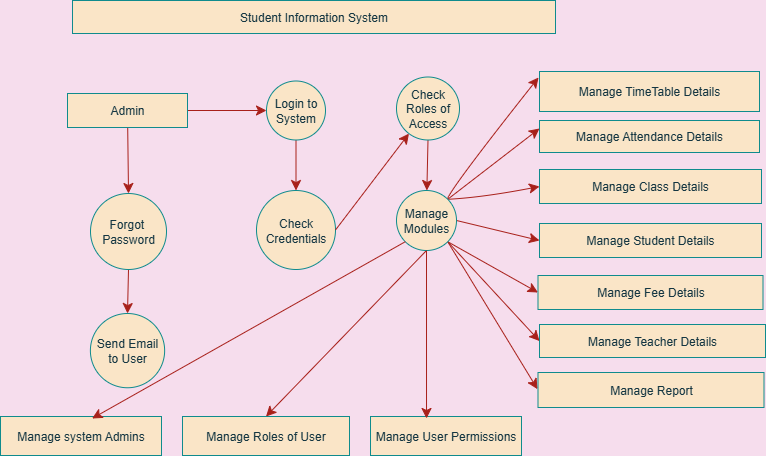

The diagram above was exported from draw.io. Its source (the exported page's mxGraphModel, read from the mxfile embedded in the PNG):
<mxGraphModel dx="1048" dy="1025" grid="0" gridSize="10" guides="1" tooltips="1" connect="1" arrows="1" fold="1" page="0" pageScale="1" pageWidth="850" pageHeight="1100" background="#F6DDED" math="0" shadow="0">
  <root>
    <mxCell id="0" />
    <mxCell id="1" parent="0" />
    <mxCell id="5-3ML0w1z2UQA4QTYAU6-1" value="Student Information System" style="rounded=0;whiteSpace=wrap;html=1;labelBackgroundColor=none;fillColor=#FAE5C7;strokeColor=#0F8B8D;fontColor=#143642;" vertex="1" parent="1">
      <mxGeometry x="324" y="-229" width="483" height="33" as="geometry" />
    </mxCell>
    <mxCell id="5-3ML0w1z2UQA4QTYAU6-16" value="" style="edgeStyle=none;curved=1;rounded=0;orthogonalLoop=1;jettySize=auto;html=1;fontSize=12;startSize=8;endSize=8;labelBackgroundColor=none;strokeColor=#A8201A;fontColor=default;" edge="1" parent="1" source="5-3ML0w1z2UQA4QTYAU6-12" target="5-3ML0w1z2UQA4QTYAU6-17">
      <mxGeometry relative="1" as="geometry">
        <mxPoint x="379" y="-49" as="targetPoint" />
      </mxGeometry>
    </mxCell>
    <mxCell id="5-3ML0w1z2UQA4QTYAU6-24" value="" style="edgeStyle=none;curved=1;rounded=0;orthogonalLoop=1;jettySize=auto;html=1;fontSize=12;startSize=8;endSize=8;labelBackgroundColor=none;strokeColor=#A8201A;fontColor=default;" edge="1" parent="1" source="5-3ML0w1z2UQA4QTYAU6-12" target="5-3ML0w1z2UQA4QTYAU6-25">
      <mxGeometry relative="1" as="geometry">
        <mxPoint x="528" y="-119" as="targetPoint" />
      </mxGeometry>
    </mxCell>
    <mxCell id="5-3ML0w1z2UQA4QTYAU6-12" value="Admin" style="rounded=0;whiteSpace=wrap;html=1;labelBackgroundColor=none;fillColor=#FAE5C7;strokeColor=#0F8B8D;fontColor=#143642;" vertex="1" parent="1">
      <mxGeometry x="319" y="-136" width="120" height="34" as="geometry" />
    </mxCell>
    <mxCell id="5-3ML0w1z2UQA4QTYAU6-19" value="" style="edgeStyle=none;curved=1;rounded=0;orthogonalLoop=1;jettySize=auto;html=1;fontSize=12;startSize=8;endSize=8;labelBackgroundColor=none;strokeColor=#A8201A;fontColor=default;" edge="1" parent="1" source="5-3ML0w1z2UQA4QTYAU6-17" target="5-3ML0w1z2UQA4QTYAU6-20">
      <mxGeometry relative="1" as="geometry">
        <mxPoint x="379" y="51" as="targetPoint" />
        <Array as="points" />
      </mxGeometry>
    </mxCell>
    <mxCell id="5-3ML0w1z2UQA4QTYAU6-17" value="Forgot&amp;nbsp;&lt;div&gt;Password&lt;/div&gt;" style="ellipse;whiteSpace=wrap;html=1;aspect=fixed;labelBackgroundColor=none;fillColor=#FAE5C7;strokeColor=#0F8B8D;fontColor=#143642;rounded=0;" vertex="1" parent="1">
      <mxGeometry x="342" y="-36" width="76" height="76" as="geometry" />
    </mxCell>
    <mxCell id="5-3ML0w1z2UQA4QTYAU6-20" value="Send Email to User" style="ellipse;whiteSpace=wrap;html=1;aspect=fixed;labelBackgroundColor=none;fillColor=#FAE5C7;strokeColor=#0F8B8D;fontColor=#143642;rounded=0;" vertex="1" parent="1">
      <mxGeometry x="341.88" y="84" width="74.25" height="74.25" as="geometry" />
    </mxCell>
    <mxCell id="5-3ML0w1z2UQA4QTYAU6-27" value="" style="edgeStyle=none;curved=1;rounded=0;orthogonalLoop=1;jettySize=auto;html=1;fontSize=12;startSize=8;endSize=8;labelBackgroundColor=none;strokeColor=#A8201A;fontColor=default;" edge="1" parent="1" source="5-3ML0w1z2UQA4QTYAU6-25" target="5-3ML0w1z2UQA4QTYAU6-28">
      <mxGeometry relative="1" as="geometry">
        <mxPoint x="547.5" y="-46" as="targetPoint" />
      </mxGeometry>
    </mxCell>
    <mxCell id="5-3ML0w1z2UQA4QTYAU6-25" value="Login to System" style="ellipse;whiteSpace=wrap;html=1;aspect=fixed;labelBackgroundColor=none;fillColor=#FAE5C7;strokeColor=#0F8B8D;fontColor=#143642;rounded=0;" vertex="1" parent="1">
      <mxGeometry x="518" y="-148.5" width="59" height="59" as="geometry" />
    </mxCell>
    <mxCell id="5-3ML0w1z2UQA4QTYAU6-28" value="Check Credentials" style="ellipse;whiteSpace=wrap;html=1;aspect=fixed;labelBackgroundColor=none;fillColor=#FAE5C7;strokeColor=#0F8B8D;fontColor=#143642;rounded=0;" vertex="1" parent="1">
      <mxGeometry x="508" y="-39" width="79" height="79" as="geometry" />
    </mxCell>
    <mxCell id="5-3ML0w1z2UQA4QTYAU6-34" value="" style="endArrow=classic;html=1;rounded=0;fontSize=12;startSize=8;endSize=8;curved=1;exitX=1;exitY=0.5;exitDx=0;exitDy=0;labelBackgroundColor=none;strokeColor=#A8201A;fontColor=default;" edge="1" parent="1" source="5-3ML0w1z2UQA4QTYAU6-28" target="5-3ML0w1z2UQA4QTYAU6-35">
      <mxGeometry width="50" height="50" relative="1" as="geometry">
        <mxPoint x="576" y="61" as="sourcePoint" />
        <mxPoint x="668" y="-107" as="targetPoint" />
      </mxGeometry>
    </mxCell>
    <mxCell id="5-3ML0w1z2UQA4QTYAU6-37" value="" style="edgeStyle=none;curved=1;rounded=0;orthogonalLoop=1;jettySize=auto;html=1;fontSize=12;startSize=8;endSize=8;labelBackgroundColor=none;strokeColor=#A8201A;fontColor=default;" edge="1" parent="1" source="5-3ML0w1z2UQA4QTYAU6-35" target="5-3ML0w1z2UQA4QTYAU6-38">
      <mxGeometry relative="1" as="geometry">
        <mxPoint x="679.5" y="62" as="targetPoint" />
      </mxGeometry>
    </mxCell>
    <mxCell id="5-3ML0w1z2UQA4QTYAU6-35" value="Check&lt;div&gt;Roles of&lt;/div&gt;&lt;div&gt;Access&lt;/div&gt;" style="ellipse;whiteSpace=wrap;html=1;aspect=fixed;labelBackgroundColor=none;fillColor=#FAE5C7;strokeColor=#0F8B8D;fontColor=#143642;rounded=0;" vertex="1" parent="1">
      <mxGeometry x="648" y="-152.5" width="63" height="63" as="geometry" />
    </mxCell>
    <mxCell id="5-3ML0w1z2UQA4QTYAU6-53" style="edgeStyle=none;curved=1;rounded=0;orthogonalLoop=1;jettySize=auto;html=1;exitX=0.5;exitY=1;exitDx=0;exitDy=0;entryX=0.5;entryY=0;entryDx=0;entryDy=0;fontSize=12;startSize=8;endSize=8;labelBackgroundColor=none;strokeColor=#A8201A;fontColor=default;" edge="1" parent="1" source="5-3ML0w1z2UQA4QTYAU6-38" target="5-3ML0w1z2UQA4QTYAU6-50">
      <mxGeometry relative="1" as="geometry" />
    </mxCell>
    <mxCell id="5-3ML0w1z2UQA4QTYAU6-55" style="edgeStyle=none;curved=1;rounded=0;orthogonalLoop=1;jettySize=auto;html=1;exitX=1;exitY=0;exitDx=0;exitDy=0;fontSize=12;startSize=8;endSize=8;labelBackgroundColor=none;strokeColor=#A8201A;fontColor=default;" edge="1" parent="1" source="5-3ML0w1z2UQA4QTYAU6-38">
      <mxGeometry relative="1" as="geometry">
        <mxPoint x="790" y="-152" as="targetPoint" />
        <Array as="points">
          <mxPoint x="699" y="-37" />
        </Array>
      </mxGeometry>
    </mxCell>
    <mxCell id="5-3ML0w1z2UQA4QTYAU6-56" style="edgeStyle=none;curved=1;rounded=0;orthogonalLoop=1;jettySize=auto;html=1;exitX=1;exitY=0;exitDx=0;exitDy=0;entryX=0;entryY=0.25;entryDx=0;entryDy=0;fontSize=12;startSize=8;endSize=8;labelBackgroundColor=none;strokeColor=#A8201A;fontColor=default;" edge="1" parent="1" source="5-3ML0w1z2UQA4QTYAU6-38" target="5-3ML0w1z2UQA4QTYAU6-40">
      <mxGeometry relative="1" as="geometry" />
    </mxCell>
    <mxCell id="5-3ML0w1z2UQA4QTYAU6-57" style="edgeStyle=none;curved=1;rounded=0;orthogonalLoop=1;jettySize=auto;html=1;exitX=1;exitY=0;exitDx=0;exitDy=0;entryX=0;entryY=0.5;entryDx=0;entryDy=0;fontSize=12;startSize=8;endSize=8;labelBackgroundColor=none;strokeColor=#A8201A;fontColor=default;" edge="1" parent="1" source="5-3ML0w1z2UQA4QTYAU6-38" target="5-3ML0w1z2UQA4QTYAU6-43">
      <mxGeometry relative="1" as="geometry">
        <Array as="points">
          <mxPoint x="734" y="-32" />
        </Array>
      </mxGeometry>
    </mxCell>
    <mxCell id="5-3ML0w1z2UQA4QTYAU6-58" style="edgeStyle=none;curved=1;rounded=0;orthogonalLoop=1;jettySize=auto;html=1;exitX=1;exitY=0.5;exitDx=0;exitDy=0;entryX=0;entryY=0.5;entryDx=0;entryDy=0;fontSize=12;startSize=8;endSize=8;labelBackgroundColor=none;strokeColor=#A8201A;fontColor=default;" edge="1" parent="1" source="5-3ML0w1z2UQA4QTYAU6-38" target="5-3ML0w1z2UQA4QTYAU6-44">
      <mxGeometry relative="1" as="geometry" />
    </mxCell>
    <mxCell id="5-3ML0w1z2UQA4QTYAU6-59" style="edgeStyle=none;curved=1;rounded=0;orthogonalLoop=1;jettySize=auto;html=1;exitX=1;exitY=1;exitDx=0;exitDy=0;entryX=0;entryY=0.5;entryDx=0;entryDy=0;fontSize=12;startSize=8;endSize=8;labelBackgroundColor=none;strokeColor=#A8201A;fontColor=default;" edge="1" parent="1" source="5-3ML0w1z2UQA4QTYAU6-38" target="5-3ML0w1z2UQA4QTYAU6-45">
      <mxGeometry relative="1" as="geometry" />
    </mxCell>
    <mxCell id="5-3ML0w1z2UQA4QTYAU6-60" style="edgeStyle=none;curved=1;rounded=0;orthogonalLoop=1;jettySize=auto;html=1;exitX=1;exitY=1;exitDx=0;exitDy=0;entryX=0;entryY=0.5;entryDx=0;entryDy=0;fontSize=12;startSize=8;endSize=8;labelBackgroundColor=none;strokeColor=#A8201A;fontColor=default;" edge="1" parent="1" source="5-3ML0w1z2UQA4QTYAU6-38" target="5-3ML0w1z2UQA4QTYAU6-46">
      <mxGeometry relative="1" as="geometry" />
    </mxCell>
    <mxCell id="5-3ML0w1z2UQA4QTYAU6-61" style="edgeStyle=none;curved=1;rounded=0;orthogonalLoop=1;jettySize=auto;html=1;exitX=1;exitY=1;exitDx=0;exitDy=0;fontSize=12;startSize=8;endSize=8;labelBackgroundColor=none;strokeColor=#A8201A;fontColor=default;" edge="1" parent="1" source="5-3ML0w1z2UQA4QTYAU6-38">
      <mxGeometry relative="1" as="geometry">
        <mxPoint x="789.0000610351562" y="159.66668701171875" as="targetPoint" />
      </mxGeometry>
    </mxCell>
    <mxCell id="5-3ML0w1z2UQA4QTYAU6-38" value="&lt;div&gt;&lt;br&gt;&lt;/div&gt;Manage&lt;div&gt;Modules&lt;br&gt;&lt;div&gt;&lt;br&gt;&lt;/div&gt;&lt;/div&gt;" style="ellipse;whiteSpace=wrap;html=1;aspect=fixed;labelBackgroundColor=none;fillColor=#FAE5C7;strokeColor=#0F8B8D;fontColor=#143642;rounded=0;" vertex="1" parent="1">
      <mxGeometry x="648" y="-39" width="60" height="60" as="geometry" />
    </mxCell>
    <mxCell id="5-3ML0w1z2UQA4QTYAU6-40" value="Manage Attendance Details" style="rounded=0;whiteSpace=wrap;html=1;labelBackgroundColor=none;fillColor=#FAE5C7;strokeColor=#0F8B8D;fontColor=#143642;" vertex="1" parent="1">
      <mxGeometry x="791" y="-109" width="220" height="32" as="geometry" />
    </mxCell>
    <mxCell id="5-3ML0w1z2UQA4QTYAU6-43" value="Manage Class Details" style="rounded=0;whiteSpace=wrap;html=1;labelBackgroundColor=none;fillColor=#FAE5C7;strokeColor=#0F8B8D;fontColor=#143642;" vertex="1" parent="1">
      <mxGeometry x="791" y="-60" width="222" height="34" as="geometry" />
    </mxCell>
    <mxCell id="5-3ML0w1z2UQA4QTYAU6-44" value="Manage Student Details" style="rounded=0;whiteSpace=wrap;html=1;labelBackgroundColor=none;fillColor=#FAE5C7;strokeColor=#0F8B8D;fontColor=#143642;" vertex="1" parent="1">
      <mxGeometry x="791" y="-6" width="222" height="34" as="geometry" />
    </mxCell>
    <mxCell id="5-3ML0w1z2UQA4QTYAU6-45" value="Manage Fee Details" style="rounded=0;whiteSpace=wrap;html=1;labelBackgroundColor=none;fillColor=#FAE5C7;strokeColor=#0F8B8D;fontColor=#143642;" vertex="1" parent="1">
      <mxGeometry x="789.5" y="46" width="225" height="34" as="geometry" />
    </mxCell>
    <mxCell id="5-3ML0w1z2UQA4QTYAU6-46" value="Manage Teacher Details" style="rounded=0;whiteSpace=wrap;html=1;labelBackgroundColor=none;fillColor=#FAE5C7;strokeColor=#0F8B8D;fontColor=#143642;" vertex="1" parent="1">
      <mxGeometry x="791" y="95" width="226" height="33" as="geometry" />
    </mxCell>
    <mxCell id="5-3ML0w1z2UQA4QTYAU6-47" value="Manage Report" style="rounded=0;whiteSpace=wrap;html=1;labelBackgroundColor=none;fillColor=#FAE5C7;strokeColor=#0F8B8D;fontColor=#143642;" vertex="1" parent="1">
      <mxGeometry x="789.5" y="143" width="226" height="35" as="geometry" />
    </mxCell>
    <mxCell id="5-3ML0w1z2UQA4QTYAU6-49" value="Manage system Admins" style="rounded=0;whiteSpace=wrap;html=1;labelBackgroundColor=none;fillColor=#FAE5C7;strokeColor=#0F8B8D;fontColor=#143642;" vertex="1" parent="1">
      <mxGeometry x="252" y="187" width="161" height="39" as="geometry" />
    </mxCell>
    <mxCell id="5-3ML0w1z2UQA4QTYAU6-50" value="Manage Roles of User" style="rounded=0;whiteSpace=wrap;html=1;labelBackgroundColor=none;fillColor=#FAE5C7;strokeColor=#0F8B8D;fontColor=#143642;" vertex="1" parent="1">
      <mxGeometry x="434" y="187" width="167" height="39" as="geometry" />
    </mxCell>
    <mxCell id="5-3ML0w1z2UQA4QTYAU6-51" value="Manage User Permissions" style="rounded=0;whiteSpace=wrap;html=1;labelBackgroundColor=none;fillColor=#FAE5C7;strokeColor=#0F8B8D;fontColor=#143642;" vertex="1" parent="1">
      <mxGeometry x="622" y="187" width="151" height="39" as="geometry" />
    </mxCell>
    <mxCell id="5-3ML0w1z2UQA4QTYAU6-52" style="edgeStyle=none;curved=1;rounded=0;orthogonalLoop=1;jettySize=auto;html=1;exitX=0;exitY=1;exitDx=0;exitDy=0;entryX=0.569;entryY=0.051;entryDx=0;entryDy=0;entryPerimeter=0;fontSize=12;startSize=8;endSize=8;labelBackgroundColor=none;strokeColor=#A8201A;fontColor=default;" edge="1" parent="1" source="5-3ML0w1z2UQA4QTYAU6-38" target="5-3ML0w1z2UQA4QTYAU6-49">
      <mxGeometry relative="1" as="geometry" />
    </mxCell>
    <mxCell id="5-3ML0w1z2UQA4QTYAU6-54" style="edgeStyle=none;curved=1;rounded=0;orthogonalLoop=1;jettySize=auto;html=1;exitX=0.5;exitY=1;exitDx=0;exitDy=0;entryX=0.371;entryY=0.051;entryDx=0;entryDy=0;entryPerimeter=0;fontSize=12;startSize=8;endSize=8;labelBackgroundColor=none;strokeColor=#A8201A;fontColor=default;" edge="1" parent="1" source="5-3ML0w1z2UQA4QTYAU6-38" target="5-3ML0w1z2UQA4QTYAU6-51">
      <mxGeometry relative="1" as="geometry" />
    </mxCell>
    <mxCell id="5-3ML0w1z2UQA4QTYAU6-63" value="Manage TimeTable Details" style="rounded=0;whiteSpace=wrap;html=1;labelBackgroundColor=none;fillColor=#FAE5C7;strokeColor=#0F8B8D;fontColor=#143642;" vertex="1" parent="1">
      <mxGeometry x="791" y="-158" width="220" height="40" as="geometry" />
    </mxCell>
  </root>
</mxGraphModel>